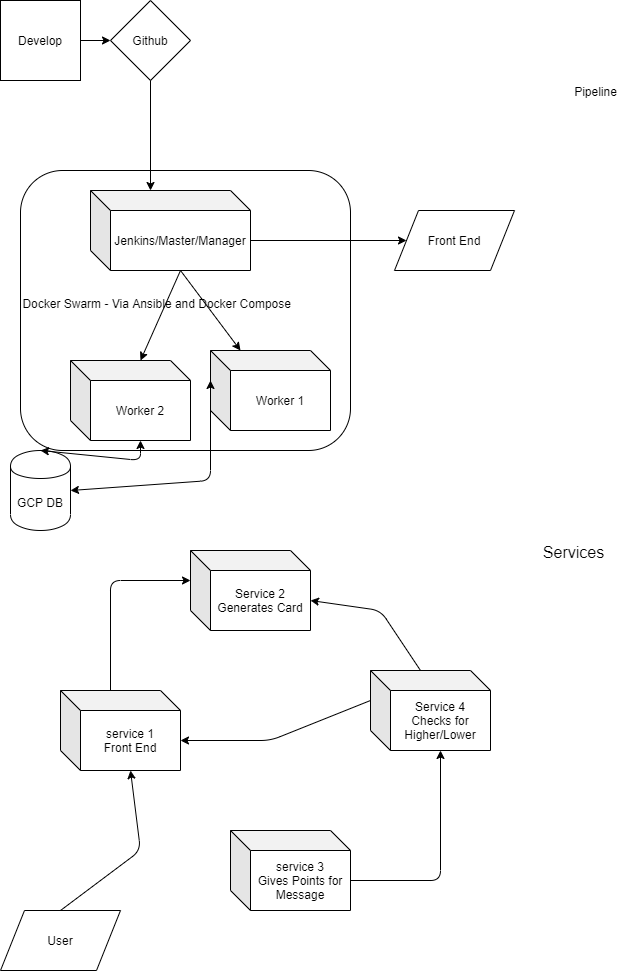

The diagram above was exported from draw.io. Its source (the exported page's mxGraphModel, read from the mxfile embedded in the PNG):
<mxGraphModel dx="1422" dy="794" grid="1" gridSize="10" guides="1" tooltips="1" connect="1" arrows="1" fold="1" page="1" pageScale="1" pageWidth="827" pageHeight="1169" math="0" shadow="0">
  <root>
    <mxCell id="0" />
    <mxCell id="1" parent="0" />
    <mxCell id="B8uoGxWV5sY632cS5tH3-11" value="Docker Swarm - Via Ansible and Docker Compose&amp;nbsp; &amp;nbsp; &amp;nbsp; &amp;nbsp; &amp;nbsp; &amp;nbsp; &amp;nbsp; &amp;nbsp; &amp;nbsp; &amp;nbsp; &amp;nbsp; &amp;nbsp; &amp;nbsp; &amp;nbsp; &amp;nbsp; &amp;nbsp; &amp;nbsp; &amp;nbsp; &amp;nbsp; &amp;nbsp; &amp;nbsp;" style="rounded=1;whiteSpace=wrap;html=1;" vertex="1" parent="1">
      <mxGeometry x="40" y="250" width="330" height="280" as="geometry" />
    </mxCell>
    <mxCell id="B8uoGxWV5sY632cS5tH3-1" value="Develop" style="whiteSpace=wrap;html=1;aspect=fixed;" vertex="1" parent="1">
      <mxGeometry x="20" y="80" width="80" height="80" as="geometry" />
    </mxCell>
    <mxCell id="B8uoGxWV5sY632cS5tH3-2" value="" style="endArrow=classic;html=1;" edge="1" parent="1" target="B8uoGxWV5sY632cS5tH3-3">
      <mxGeometry width="50" height="50" relative="1" as="geometry">
        <mxPoint x="100" y="120" as="sourcePoint" />
        <mxPoint x="170" y="120" as="targetPoint" />
      </mxGeometry>
    </mxCell>
    <mxCell id="B8uoGxWV5sY632cS5tH3-3" value="Github" style="rhombus;whiteSpace=wrap;html=1;" vertex="1" parent="1">
      <mxGeometry x="130" y="80" width="80" height="80" as="geometry" />
    </mxCell>
    <mxCell id="B8uoGxWV5sY632cS5tH3-4" value="" style="endArrow=classic;html=1;" edge="1" parent="1">
      <mxGeometry width="50" height="50" relative="1" as="geometry">
        <mxPoint x="170" y="160" as="sourcePoint" />
        <mxPoint x="170" y="270" as="targetPoint" />
      </mxGeometry>
    </mxCell>
    <mxCell id="B8uoGxWV5sY632cS5tH3-5" value="Jenkins/Master/Manager" style="shape=cube;whiteSpace=wrap;html=1;boundedLbl=1;backgroundOutline=1;darkOpacity=0.05;darkOpacity2=0.1;" vertex="1" parent="1">
      <mxGeometry x="110" y="270" width="160" height="80" as="geometry" />
    </mxCell>
    <mxCell id="B8uoGxWV5sY632cS5tH3-6" value="" style="endArrow=classic;html=1;exitX=0;exitY=0;exitDx=90;exitDy=80;exitPerimeter=0;" edge="1" parent="1" source="B8uoGxWV5sY632cS5tH3-5">
      <mxGeometry width="50" height="50" relative="1" as="geometry">
        <mxPoint x="220" y="440" as="sourcePoint" />
        <mxPoint x="160" y="440" as="targetPoint" />
      </mxGeometry>
    </mxCell>
    <mxCell id="B8uoGxWV5sY632cS5tH3-7" value="" style="endArrow=classic;html=1;" edge="1" parent="1" target="B8uoGxWV5sY632cS5tH3-8">
      <mxGeometry width="50" height="50" relative="1" as="geometry">
        <mxPoint x="200" y="350" as="sourcePoint" />
        <mxPoint x="260" y="440" as="targetPoint" />
      </mxGeometry>
    </mxCell>
    <mxCell id="B8uoGxWV5sY632cS5tH3-8" value="Worker 1" style="shape=cube;whiteSpace=wrap;html=1;boundedLbl=1;backgroundOutline=1;darkOpacity=0.05;darkOpacity2=0.1;" vertex="1" parent="1">
      <mxGeometry x="230" y="430" width="120" height="80" as="geometry" />
    </mxCell>
    <mxCell id="B8uoGxWV5sY632cS5tH3-10" value="Worker 2" style="shape=cube;whiteSpace=wrap;html=1;boundedLbl=1;backgroundOutline=1;darkOpacity=0.05;darkOpacity2=0.1;" vertex="1" parent="1">
      <mxGeometry x="90" y="440" width="120" height="80" as="geometry" />
    </mxCell>
    <mxCell id="B8uoGxWV5sY632cS5tH3-12" value="GCP DB" style="shape=cylinder;whiteSpace=wrap;html=1;boundedLbl=1;backgroundOutline=1;" vertex="1" parent="1">
      <mxGeometry x="30" y="530" width="60" height="80" as="geometry" />
    </mxCell>
    <mxCell id="B8uoGxWV5sY632cS5tH3-14" value="" style="endArrow=classic;startArrow=classic;html=1;exitX=0.5;exitY=0;exitDx=0;exitDy=0;entryX=0;entryY=0;entryDx=70;entryDy=80;entryPerimeter=0;" edge="1" parent="1" source="B8uoGxWV5sY632cS5tH3-12" target="B8uoGxWV5sY632cS5tH3-10">
      <mxGeometry width="50" height="50" relative="1" as="geometry">
        <mxPoint x="260" y="330" as="sourcePoint" />
        <mxPoint x="310" y="280" as="targetPoint" />
        <Array as="points">
          <mxPoint x="160" y="540" />
        </Array>
      </mxGeometry>
    </mxCell>
    <mxCell id="B8uoGxWV5sY632cS5tH3-15" value="" style="endArrow=classic;startArrow=classic;html=1;entryX=0;entryY=0;entryDx=0;entryDy=30;entryPerimeter=0;" edge="1" parent="1" target="B8uoGxWV5sY632cS5tH3-8">
      <mxGeometry width="50" height="50" relative="1" as="geometry">
        <mxPoint x="90" y="570" as="sourcePoint" />
        <mxPoint x="250" y="540" as="targetPoint" />
        <Array as="points">
          <mxPoint x="230" y="560" />
        </Array>
      </mxGeometry>
    </mxCell>
    <mxCell id="B8uoGxWV5sY632cS5tH3-16" value="" style="endArrow=classic;html=1;" edge="1" parent="1" target="B8uoGxWV5sY632cS5tH3-17">
      <mxGeometry width="50" height="50" relative="1" as="geometry">
        <mxPoint x="270" y="320" as="sourcePoint" />
        <mxPoint x="430" y="320" as="targetPoint" />
      </mxGeometry>
    </mxCell>
    <mxCell id="B8uoGxWV5sY632cS5tH3-17" value="Front End" style="shape=parallelogram;perimeter=parallelogramPerimeter;whiteSpace=wrap;html=1;" vertex="1" parent="1">
      <mxGeometry x="414" y="290" width="120" height="60" as="geometry" />
    </mxCell>
    <mxCell id="B8uoGxWV5sY632cS5tH3-18" value="service 1&lt;br&gt;Front End" style="shape=cube;whiteSpace=wrap;html=1;boundedLbl=1;backgroundOutline=1;darkOpacity=0.05;darkOpacity2=0.1;" vertex="1" parent="1">
      <mxGeometry x="80" y="770" width="120" height="80" as="geometry" />
    </mxCell>
    <mxCell id="B8uoGxWV5sY632cS5tH3-19" value="Service 4&lt;br&gt;Checks for Higher/Lower" style="shape=cube;whiteSpace=wrap;html=1;boundedLbl=1;backgroundOutline=1;darkOpacity=0.05;darkOpacity2=0.1;" vertex="1" parent="1">
      <mxGeometry x="390" y="750" width="120" height="80" as="geometry" />
    </mxCell>
    <mxCell id="B8uoGxWV5sY632cS5tH3-20" value="Service 2&lt;br&gt;Generates Card" style="shape=cube;whiteSpace=wrap;html=1;boundedLbl=1;backgroundOutline=1;darkOpacity=0.05;darkOpacity2=0.1;" vertex="1" parent="1">
      <mxGeometry x="210" y="630" width="120" height="80" as="geometry" />
    </mxCell>
    <mxCell id="B8uoGxWV5sY632cS5tH3-21" value="service 3&lt;br&gt;Gives Points for Message" style="shape=cube;whiteSpace=wrap;html=1;boundedLbl=1;backgroundOutline=1;darkOpacity=0.05;darkOpacity2=0.1;" vertex="1" parent="1">
      <mxGeometry x="250" y="910" width="120" height="80" as="geometry" />
    </mxCell>
    <mxCell id="B8uoGxWV5sY632cS5tH3-22" value="User" style="shape=parallelogram;perimeter=parallelogramPerimeter;whiteSpace=wrap;html=1;" vertex="1" parent="1">
      <mxGeometry x="20" y="990" width="120" height="60" as="geometry" />
    </mxCell>
    <mxCell id="B8uoGxWV5sY632cS5tH3-23" value="" style="endArrow=classic;html=1;entryX=0;entryY=0;entryDx=70;entryDy=80;entryPerimeter=0;" edge="1" parent="1" target="B8uoGxWV5sY632cS5tH3-18">
      <mxGeometry width="50" height="50" relative="1" as="geometry">
        <mxPoint x="80" y="990" as="sourcePoint" />
        <mxPoint x="130" y="940" as="targetPoint" />
        <Array as="points">
          <mxPoint x="160" y="930" />
        </Array>
      </mxGeometry>
    </mxCell>
    <mxCell id="B8uoGxWV5sY632cS5tH3-24" value="" style="endArrow=classic;html=1;entryX=0;entryY=0;entryDx=70;entryDy=80;entryPerimeter=0;" edge="1" parent="1" target="B8uoGxWV5sY632cS5tH3-19">
      <mxGeometry width="50" height="50" relative="1" as="geometry">
        <mxPoint x="370" y="960" as="sourcePoint" />
        <mxPoint x="420" y="910" as="targetPoint" />
        <Array as="points">
          <mxPoint x="460" y="960" />
        </Array>
      </mxGeometry>
    </mxCell>
    <mxCell id="B8uoGxWV5sY632cS5tH3-25" value="" style="endArrow=classic;html=1;exitX=0;exitY=0;exitDx=50;exitDy=0;exitPerimeter=0;entryX=0;entryY=0;entryDx=0;entryDy=30;entryPerimeter=0;" edge="1" parent="1" source="B8uoGxWV5sY632cS5tH3-18" target="B8uoGxWV5sY632cS5tH3-20">
      <mxGeometry width="50" height="50" relative="1" as="geometry">
        <mxPoint x="260" y="830" as="sourcePoint" />
        <mxPoint x="310" y="780" as="targetPoint" />
        <Array as="points">
          <mxPoint x="130" y="660" />
        </Array>
      </mxGeometry>
    </mxCell>
    <mxCell id="B8uoGxWV5sY632cS5tH3-26" value="" style="endArrow=classic;html=1;exitX=0;exitY=0;exitDx=50;exitDy=0;exitPerimeter=0;entryX=0;entryY=0;entryDx=120;entryDy=50;entryPerimeter=0;" edge="1" parent="1" source="B8uoGxWV5sY632cS5tH3-19" target="B8uoGxWV5sY632cS5tH3-20">
      <mxGeometry width="50" height="50" relative="1" as="geometry">
        <mxPoint x="260" y="830" as="sourcePoint" />
        <mxPoint x="310" y="780" as="targetPoint" />
        <Array as="points">
          <mxPoint x="400" y="690" />
        </Array>
      </mxGeometry>
    </mxCell>
    <mxCell id="B8uoGxWV5sY632cS5tH3-27" value="" style="endArrow=classic;html=1;exitX=0;exitY=0;exitDx=0;exitDy=30;exitPerimeter=0;entryX=0;entryY=0;entryDx=120;entryDy=50;entryPerimeter=0;" edge="1" parent="1" source="B8uoGxWV5sY632cS5tH3-19" target="B8uoGxWV5sY632cS5tH3-18">
      <mxGeometry width="50" height="50" relative="1" as="geometry">
        <mxPoint x="260" y="830" as="sourcePoint" />
        <mxPoint x="310" y="780" as="targetPoint" />
        <Array as="points">
          <mxPoint x="290" y="820" />
        </Array>
      </mxGeometry>
    </mxCell>
    <mxCell id="B8uoGxWV5sY632cS5tH3-28" value="&lt;font style=&quot;font-size: 16px&quot;&gt;Services&lt;/font&gt;" style="text;html=1;align=center;verticalAlign=middle;resizable=0;points=[];autosize=1;" vertex="1" parent="1">
      <mxGeometry x="553" y="622" width="80" height="20" as="geometry" />
    </mxCell>
    <mxCell id="B8uoGxWV5sY632cS5tH3-29" value="Pipeline" style="text;html=1;align=center;verticalAlign=middle;resizable=0;points=[];autosize=1;" vertex="1" parent="1">
      <mxGeometry x="585" y="161" width="60" height="20" as="geometry" />
    </mxCell>
  </root>
</mxGraphModel>